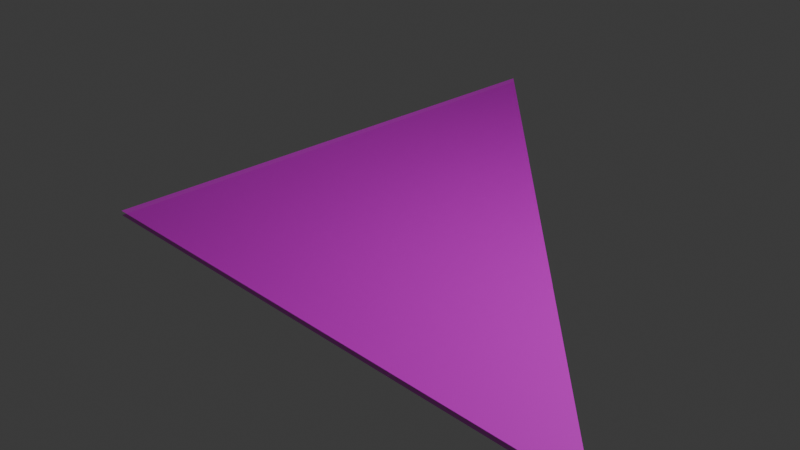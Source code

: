 # Source: arena_l02_diag.blend  (saved by Blender 4.0.36; exported with 4.5.12 LTS)
import bpy
from mathutils import Matrix  # noqa: F401  (used for matrix-valued properties, if any)

bpy.ops.wm.read_factory_settings(use_empty=True)
scene = bpy.context.scene
scene.name = 'Scene'

# ---- collections
col_collection = bpy.data.collections.new('Collection'); scene.collection.children.link(col_collection)

# ---- images (referenced by path relative to the original .blend; pixels are not part of the script)
import os
ASSET_DIR = os.environ.get("B2B_ASSET_DIR", "")  # directory of the original .blend (textures are referenced by path, not embedded)
HERE = os.path.dirname(os.path.abspath(__file__))  # packed textures are extracted next to this script under _unpacked/

def load_image(name, relpath, width, height, colorspace="sRGB"):
    """Load a texture the original file referenced (path relative to the .blend, or extracted next to this script)."""
    p = next((c for c in (os.path.join(HERE, relpath), os.path.join(ASSET_DIR, relpath)) if relpath and os.path.exists(c)), "")
    if p:
        img = bpy.data.images.load(p, check_existing=True)
        img.name = name
    else:  # same state as the original file: an image datablock whose file is absent (Cycles renders it pink)
        img = bpy.data.images.new(name, width, height)
        img.source = "FILE"
        img.filepath = "//" + (relpath or name)
    img.colorspace_settings.name = colorspace
    return img
img_tile01_png = load_image('tile01.png', 'tile01.png', 1024, 1024, 'sRGB')
img_tile_diag01_png_006 = load_image('tile_diag01.png.006', 'tile_diag01.png', 1024, 1024, 'sRGB')

# ---- materials (node trees are filled in below, after node groups)
mat_tile01 = bpy.data.materials.new('tile01')
mat_tile01.surface_render_method = 'BLENDED'
mat_tile01.blend_method = 'BLEND'
mat_tile01.use_transparent_shadow = False
mat_tile_diag01 = bpy.data.materials.new('tile_diag01')
mat_tile_diag01.surface_render_method = 'BLENDED'
mat_tile_diag01.blend_method = 'BLEND'
mat_tile_diag01.use_transparent_shadow = False

# ---- material node trees
mat_tile01.use_nodes = True; mat_tile01.node_tree.nodes.clear()
_N = mat_tile01.node_tree.nodes; _L = mat_tile01.node_tree.links
n0 = _N.new('ShaderNodeBsdfPrincipled'); n0.name = 'Principled BSDF'; n0.location = (10, 300)
n0.inputs[3].default_value = 1.45
n0.inputs[4].default_value = 0.821
n1 = _N.new('ShaderNodeOutputMaterial'); n1.name = 'Material Output'; n1.location = (300, 300)
n2 = _N.new('ShaderNodeTexImage'); n2.name = 'Image Texture'; n2.location = (-280, 271)
n2.image = img_tile01_png
_L.new(n0.outputs[0], n1.inputs[0])
_L.new(n2.outputs[0], n0.inputs[0])
n1.is_active_output = True
mat_tile_diag01.use_nodes = True; mat_tile_diag01.node_tree.nodes.clear()
_N = mat_tile_diag01.node_tree.nodes; _L = mat_tile_diag01.node_tree.links
n0 = _N.new('ShaderNodeBsdfPrincipled'); n0.name = 'Principled BSDF'; n0.location = (10, 300)
n0.inputs[3].default_value = 1.45
n0.inputs[4].default_value = 0.821
n1 = _N.new('ShaderNodeOutputMaterial'); n1.name = 'Material Output'; n1.location = (300, 300)
n2 = _N.new('ShaderNodeTexImage'); n2.name = 'Image Texture'; n2.location = (-280, 271)
n2.image = img_tile_diag01_png_006
_L.new(n0.outputs[0], n1.inputs[0])
_L.new(n2.outputs[0], n0.inputs[0])
n1.is_active_output = True

# ---- world
world_world = bpy.data.worlds.new('World'); scene.world = world_world
world_world.use_nodes = True; world_world.node_tree.nodes.clear()
_N = world_world.node_tree.nodes; _L = world_world.node_tree.links
n0 = _N.new('ShaderNodeOutputWorld'); n0.name = 'World Output'; n0.location = (300, 300)
n1 = _N.new('ShaderNodeBackground'); n1.name = 'Background'; n1.location = (10, 300)
n1.inputs[0].default_value = (0.05088, 0.05088, 0.05088, 1.0)
_L.new(n1.outputs[0], n0.inputs[0])
n0.is_active_output = True
world_world.color = (0.05088, 0.05088, 0.05088)
world_world.use_sun_shadow = False
world_world.sun_shadow_jitter_overblur = 0.0

# ---- cameras
cam_camera = bpy.data.cameras.new('Camera')
cam_camera.clip_end = 100.0
cam_camera.ortho_scale = 7.314

# ---- lights
light_light = bpy.data.lights.new('Light', 'POINT')
light_light.transmission_factor = 0.0
light_light.use_soft_falloff = False
light_light.energy = 1000.0
light_light.shadow_soft_size = 0.1
light_light.shadow_maximum_resolution = 0.006
light_light.use_absolute_resolution = True

# ---- meshes
me_plane = bpy.data.meshes.new('Plane')
me_plane.from_pydata([(-1.0, -1.0, 0.0), (1.0, -1.0, 0.0), (-1.0, 1.0, 0.0), (-1.0, -1.0, 0.05), (1.0, -1.0, 0.05), (-1.0, 1.0, 0.05), (0.0, 0.0, 0.0), (0.0, 1.0, 0.0), (1.0, 0.0, 0.0), (0.0, 0.0, 0.05), (1.0, 0.0, 0.05), (0.0, 1.0, 0.05)], [], [(1, 0, 2, 7, 6, 8), (11, 5, 3, 4, 10, 9)])
_uv = me_plane.uv_layers.new(name='UVMap')
_uv.uv.foreach_set('vector', [0.0001, 0.0001002, 2.0, 0.0001, 2.0, 2.0, 0.9999, 2.0, 0.9999, 0.9999, 0.0001001, 0.9999, 2.0, 0.9999, 2.0, 2.0, 9.998e-05, 2.0, 0.0001, 9.994e-05, 0.9999, 0.0001, 0.9999, 0.9999])
me_plane.materials.append(mat_tile01)
me_plane.update()
me_plane_001 = bpy.data.meshes.new('Plane.001')
me_plane_001.from_pydata([(1.0, -1.0, 0.0), (-1.0, 1.0, 0.0), (1.0, 1.0, 0.0), (1.0, -1.0, 0.05), (-1.0, 1.0, 0.05), (1.0, 1.0, 0.05)], [], [(1, 2, 0), (3, 5, 4), (0, 3, 4, 1)])
_uv = me_plane_001.uv_layers.new(name='UVMap')
_uv.uv.foreach_set('vector', [0.9999, 0.9999, 1.0, -0.0001002, 0.0001, 9.997e-05, 7.067e-05, 7.071e-05, 1.0, 0.0, 1.0, 0.9999, 0.01769, 1.0, 1.334e-05, 1.0, 1.33e-05, 1.329e-05, 0.01769, 1.329e-05])
me_plane_001.materials.append(mat_tile_diag01)
me_plane_001.update()

# ---- objects
ob_light = bpy.data.objects.new('Light', light_light)
ob_camera = bpy.data.objects.new('Camera', cam_camera)
ob_plnl1l02 = bpy.data.objects.new('plnL1l02', me_plane)
ob_plndiag1l02 = bpy.data.objects.new('plndiag1l02', me_plane_001)
ob_plndiag1l02_001 = bpy.data.objects.new('plndiag1l02.001', me_plane_001)
ob_plndiag1l02_002 = bpy.data.objects.new('plndiag1l02.002', me_plane_001)

# ---- transforms, parenting, visibility, modifiers, constraints
ob_light.location = (4.076, 1.005, 5.904)
ob_light.rotation_euler = (0.6503, 0.05522, 1.866)
ob_light.lock_rotations_4d = False
ob_light.empty_display_type = 'ARROWS'
ob_light.color = (0.0, 0.0, 0.0, 0.0)
ob_light.lineart.crease_threshold = 0.0
ob_camera.location = (7.359, -6.926, 4.958)
ob_camera.rotation_euler = (1.109, 0.0, 0.8149)
ob_camera.lock_rotations_4d = False
ob_camera.empty_display_type = 'ARROWS'
ob_camera.color = (0.0, 0.0, 0.0, 0.0)
ob_camera.display_type = 'WIRE'
ob_camera.lineart.crease_threshold = 0.0
ob_plnl1l02.location = (0.0, 0.0, 0.0)
ob_plnl1l02.scale = (2.0, 2.0, 1.0)
ob_plndiag1l02.parent = ob_plnl1l02
ob_plndiag1l02.matrix_parent_inverse = Matrix(((0.5, -0.0, 0.0, -0.0), (-0.0, 0.5, -0.0, 0.0), (0.0, -0.0, 1.0, -0.0), (-0.0, 0.0, -0.0, 1.0)))
ob_plndiag1l02.location = (1.0, 1.0, 0.0)
ob_plndiag1l02.rotation_euler = (0.0, 0.0, 3.142)
ob_plndiag1l02_001.parent = ob_plnl1l02
ob_plndiag1l02_001.matrix_parent_inverse = Matrix(((0.5, -0.0, 0.0, -0.0), (-0.0, 0.5, -0.0, 0.0), (0.0, -0.0, 1.0, -0.0), (-0.0, 0.0, -0.0, 1.0)))
ob_plndiag1l02_001.location = (3.0, -1.0, 0.0)
ob_plndiag1l02_001.rotation_euler = (0.0, 0.0, 3.142)
ob_plndiag1l02_002.parent = ob_plnl1l02
ob_plndiag1l02_002.matrix_parent_inverse = Matrix(((0.5, -0.0, 0.0, -0.0), (-0.0, 0.5, -0.0, 0.0), (0.0, -0.0, 1.0, -0.0), (-0.0, 0.0, -0.0, 1.0)))
ob_plndiag1l02_002.location = (-1.0, 3.0, 0.0)
ob_plndiag1l02_002.rotation_euler = (0.0, 0.0, 3.142)

# ---- collection membership
col_collection.objects.link(ob_light)
col_collection.objects.link(ob_camera)
col_collection.objects.link(ob_plnl1l02)
col_collection.objects.link(ob_plndiag1l02)
col_collection.objects.link(ob_plndiag1l02_001)
col_collection.objects.link(ob_plndiag1l02_002)

# ---- scene / render settings (as saved in the file)
scene.camera = ob_camera
scene.frame_start = 1; scene.frame_end = 250; scene.frame_set(1)
scene.render.engine = 'BLENDER_EEVEE_NEXT'
scene.cycles.sampling_pattern = 'TABULATED_SOBOL'
bpy.context.view_layer.update()
